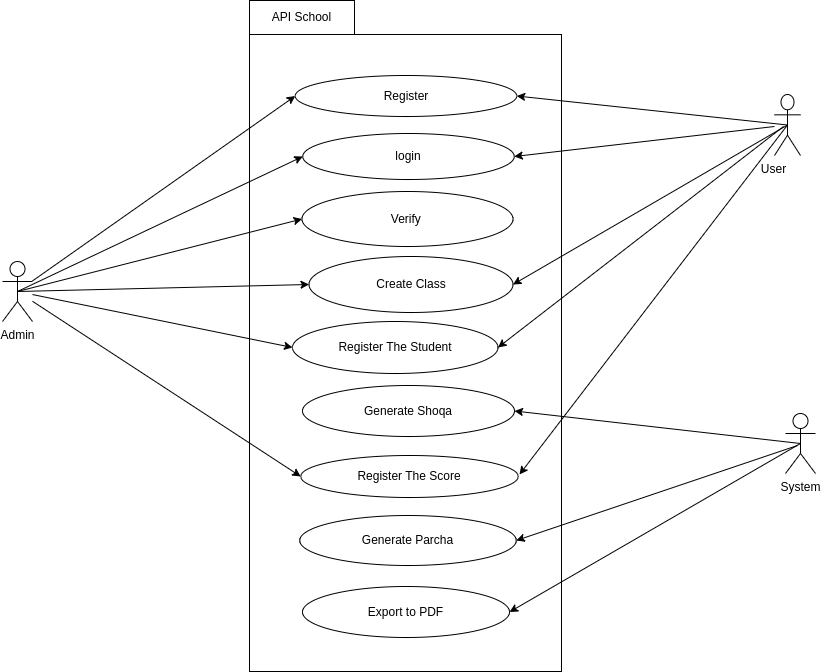

The diagram above was exported from draw.io. Its source (the exported page's mxGraphModel, read from the mxfile embedded in the PNG):
<mxGraphModel dx="1434" dy="843" grid="0" gridSize="10" guides="1" tooltips="1" connect="1" arrows="1" fold="1" page="1" pageScale="1" pageWidth="1169" pageHeight="827" math="0" shadow="0">
  <root>
    <mxCell id="0" />
    <mxCell id="1" parent="0" />
    <mxCell id="f6gkRjC_dTK9QxlhKb2g-6" value="" style="rounded=0;whiteSpace=wrap;html=1;" parent="1" vertex="1">
      <mxGeometry x="418" y="82" width="312" height="637" as="geometry" />
    </mxCell>
    <mxCell id="f6gkRjC_dTK9QxlhKb2g-8" value="API School" style="rounded=0;whiteSpace=wrap;html=1;" parent="1" vertex="1">
      <mxGeometry x="418" y="48" width="105" height="34" as="geometry" />
    </mxCell>
    <mxCell id="f6gkRjC_dTK9QxlhKb2g-10" value="Register" style="ellipse;whiteSpace=wrap;html=1;" parent="1" vertex="1">
      <mxGeometry x="463.75" y="123" width="221.5" height="41" as="geometry" />
    </mxCell>
    <mxCell id="f6gkRjC_dTK9QxlhKb2g-11" value="login" style="ellipse;whiteSpace=wrap;html=1;" parent="1" vertex="1">
      <mxGeometry x="471.25" y="181" width="211.5" height="46" as="geometry" />
    </mxCell>
    <mxCell id="f6gkRjC_dTK9QxlhKb2g-12" value="Create Class" style="ellipse;whiteSpace=wrap;html=1;" parent="1" vertex="1">
      <mxGeometry x="477.5" y="304" width="204" height="56" as="geometry" />
    </mxCell>
    <mxCell id="f6gkRjC_dTK9QxlhKb2g-13" value="Register The Student" style="ellipse;whiteSpace=wrap;html=1;" parent="1" vertex="1">
      <mxGeometry x="461" y="369" width="205.5" height="52" as="geometry" />
    </mxCell>
    <mxCell id="f6gkRjC_dTK9QxlhKb2g-14" value="Generate Shoqa" style="ellipse;whiteSpace=wrap;html=1;" parent="1" vertex="1">
      <mxGeometry x="471" y="433" width="212" height="51" as="geometry" />
    </mxCell>
    <mxCell id="f6gkRjC_dTK9QxlhKb2g-15" value="Register The Score" style="ellipse;whiteSpace=wrap;html=1;" parent="1" vertex="1">
      <mxGeometry x="469.25" y="503" width="217.5" height="42" as="geometry" />
    </mxCell>
    <mxCell id="f6gkRjC_dTK9QxlhKb2g-16" value="Generate Parcha" style="ellipse;whiteSpace=wrap;html=1;" parent="1" vertex="1">
      <mxGeometry x="468.25" y="563" width="216.5" height="50" as="geometry" />
    </mxCell>
    <mxCell id="f6gkRjC_dTK9QxlhKb2g-17" value="Export to PDF" style="ellipse;whiteSpace=wrap;html=1;" parent="1" vertex="1">
      <mxGeometry x="471" y="634" width="207" height="51" as="geometry" />
    </mxCell>
    <mxCell id="f6gkRjC_dTK9QxlhKb2g-18" value="Admin" style="shape=umlActor;verticalLabelPosition=bottom;verticalAlign=top;html=1;outlineConnect=0;" parent="1" vertex="1">
      <mxGeometry x="171" y="309" width="30" height="60" as="geometry" />
    </mxCell>
    <mxCell id="f6gkRjC_dTK9QxlhKb2g-19" value="System" style="shape=umlActor;verticalLabelPosition=bottom;verticalAlign=top;html=1;outlineConnect=0;" parent="1" vertex="1">
      <mxGeometry x="954" y="461" width="30" height="60" as="geometry" />
    </mxCell>
    <mxCell id="f6gkRjC_dTK9QxlhKb2g-20" value="User&lt;span style=&quot;white-space: pre;&quot;&gt;&#09;&lt;/span&gt;" style="shape=umlActor;verticalLabelPosition=bottom;verticalAlign=top;html=1;outlineConnect=0;" parent="1" vertex="1">
      <mxGeometry x="943" y="142" width="26" height="61" as="geometry" />
    </mxCell>
    <mxCell id="f6gkRjC_dTK9QxlhKb2g-23" value="" style="endArrow=classic;html=1;rounded=0;exitX=0.5;exitY=0.5;exitDx=0;exitDy=0;exitPerimeter=0;entryX=1;entryY=0.5;entryDx=0;entryDy=0;" parent="1" source="f6gkRjC_dTK9QxlhKb2g-20" target="f6gkRjC_dTK9QxlhKb2g-10" edge="1">
      <mxGeometry width="50" height="50" relative="1" as="geometry">
        <mxPoint x="531" y="395" as="sourcePoint" />
        <mxPoint x="581" y="345" as="targetPoint" />
      </mxGeometry>
    </mxCell>
    <mxCell id="f6gkRjC_dTK9QxlhKb2g-25" value="" style="endArrow=classic;html=1;rounded=0;exitX=0.5;exitY=0.5;exitDx=0;exitDy=0;exitPerimeter=0;entryX=0;entryY=0.5;entryDx=0;entryDy=0;" parent="1" source="f6gkRjC_dTK9QxlhKb2g-18" target="f6gkRjC_dTK9QxlhKb2g-11" edge="1">
      <mxGeometry width="50" height="50" relative="1" as="geometry">
        <mxPoint x="531" y="395" as="sourcePoint" />
        <mxPoint x="581" y="345" as="targetPoint" />
      </mxGeometry>
    </mxCell>
    <mxCell id="f6gkRjC_dTK9QxlhKb2g-27" value="" style="endArrow=classic;html=1;rounded=0;entryX=0;entryY=0.5;entryDx=0;entryDy=0;exitX=0.5;exitY=0.5;exitDx=0;exitDy=0;exitPerimeter=0;" parent="1" source="f6gkRjC_dTK9QxlhKb2g-18" target="f6gkRjC_dTK9QxlhKb2g-12" edge="1">
      <mxGeometry width="50" height="50" relative="1" as="geometry">
        <mxPoint x="531" y="395" as="sourcePoint" />
        <mxPoint x="581" y="345" as="targetPoint" />
      </mxGeometry>
    </mxCell>
    <mxCell id="f6gkRjC_dTK9QxlhKb2g-29" value="" style="endArrow=classic;html=1;rounded=0;entryX=1;entryY=0.5;entryDx=0;entryDy=0;" parent="1" target="f6gkRjC_dTK9QxlhKb2g-13" edge="1">
      <mxGeometry width="50" height="50" relative="1" as="geometry">
        <mxPoint x="952" y="174" as="sourcePoint" />
        <mxPoint x="581" y="345" as="targetPoint" />
      </mxGeometry>
    </mxCell>
    <mxCell id="f6gkRjC_dTK9QxlhKb2g-30" value="" style="endArrow=classic;html=1;rounded=0;entryX=1;entryY=0.5;entryDx=0;entryDy=0;exitX=0.5;exitY=0.5;exitDx=0;exitDy=0;exitPerimeter=0;" parent="1" source="f6gkRjC_dTK9QxlhKb2g-19" target="f6gkRjC_dTK9QxlhKb2g-14" edge="1">
      <mxGeometry width="50" height="50" relative="1" as="geometry">
        <mxPoint x="531" y="395" as="sourcePoint" />
        <mxPoint x="581" y="345" as="targetPoint" />
      </mxGeometry>
    </mxCell>
    <mxCell id="f6gkRjC_dTK9QxlhKb2g-31" value="" style="endArrow=classic;html=1;rounded=0;exitX=0.5;exitY=0.5;exitDx=0;exitDy=0;exitPerimeter=0;" parent="1" source="f6gkRjC_dTK9QxlhKb2g-20" edge="1">
      <mxGeometry width="50" height="50" relative="1" as="geometry">
        <mxPoint x="531" y="395" as="sourcePoint" />
        <mxPoint x="688" y="522" as="targetPoint" />
      </mxGeometry>
    </mxCell>
    <mxCell id="f6gkRjC_dTK9QxlhKb2g-32" value="" style="endArrow=classic;html=1;rounded=0;entryX=1;entryY=0.5;entryDx=0;entryDy=0;" parent="1" target="f6gkRjC_dTK9QxlhKb2g-16" edge="1">
      <mxGeometry width="50" height="50" relative="1" as="geometry">
        <mxPoint x="966" y="493" as="sourcePoint" />
        <mxPoint x="581" y="345" as="targetPoint" />
      </mxGeometry>
    </mxCell>
    <mxCell id="f6gkRjC_dTK9QxlhKb2g-33" value="" style="endArrow=classic;html=1;rounded=0;entryX=1;entryY=0.5;entryDx=0;entryDy=0;exitX=0.5;exitY=0.5;exitDx=0;exitDy=0;exitPerimeter=0;" parent="1" source="f6gkRjC_dTK9QxlhKb2g-19" target="f6gkRjC_dTK9QxlhKb2g-17" edge="1">
      <mxGeometry width="50" height="50" relative="1" as="geometry">
        <mxPoint x="531" y="395" as="sourcePoint" />
        <mxPoint x="581" y="345" as="targetPoint" />
      </mxGeometry>
    </mxCell>
    <mxCell id="ctSRPnBfvVxHLHWvBryt-1" value="Verify&amp;nbsp;" style="ellipse;whiteSpace=wrap;html=1;" vertex="1" parent="1">
      <mxGeometry x="470.5" y="239" width="211" height="55" as="geometry" />
    </mxCell>
    <mxCell id="ctSRPnBfvVxHLHWvBryt-2" value="" style="endArrow=classic;html=1;rounded=0;exitX=0.5;exitY=0.5;exitDx=0;exitDy=0;exitPerimeter=0;entryX=0;entryY=0.5;entryDx=0;entryDy=0;" edge="1" parent="1" source="f6gkRjC_dTK9QxlhKb2g-18" target="ctSRPnBfvVxHLHWvBryt-1">
      <mxGeometry width="50" height="50" relative="1" as="geometry">
        <mxPoint x="558" y="458" as="sourcePoint" />
        <mxPoint x="608" y="408" as="targetPoint" />
      </mxGeometry>
    </mxCell>
    <mxCell id="ctSRPnBfvVxHLHWvBryt-3" value="" style="endArrow=classic;html=1;rounded=0;entryX=1;entryY=0.5;entryDx=0;entryDy=0;" edge="1" parent="1" source="f6gkRjC_dTK9QxlhKb2g-20" target="f6gkRjC_dTK9QxlhKb2g-11">
      <mxGeometry width="50" height="50" relative="1" as="geometry">
        <mxPoint x="558" y="458" as="sourcePoint" />
        <mxPoint x="608" y="408" as="targetPoint" />
      </mxGeometry>
    </mxCell>
    <mxCell id="ctSRPnBfvVxHLHWvBryt-4" value="" style="endArrow=classic;html=1;rounded=0;exitX=0.5;exitY=0.5;exitDx=0;exitDy=0;exitPerimeter=0;entryX=1;entryY=0.5;entryDx=0;entryDy=0;" edge="1" parent="1" source="f6gkRjC_dTK9QxlhKb2g-20" target="f6gkRjC_dTK9QxlhKb2g-12">
      <mxGeometry width="50" height="50" relative="1" as="geometry">
        <mxPoint x="558" y="458" as="sourcePoint" />
        <mxPoint x="608" y="408" as="targetPoint" />
      </mxGeometry>
    </mxCell>
    <mxCell id="ctSRPnBfvVxHLHWvBryt-5" value="" style="endArrow=classic;html=1;rounded=0;entryX=0;entryY=0.5;entryDx=0;entryDy=0;" edge="1" parent="1" source="f6gkRjC_dTK9QxlhKb2g-18" target="f6gkRjC_dTK9QxlhKb2g-13">
      <mxGeometry width="50" height="50" relative="1" as="geometry">
        <mxPoint x="558" y="458" as="sourcePoint" />
        <mxPoint x="608" y="408" as="targetPoint" />
      </mxGeometry>
    </mxCell>
    <mxCell id="ctSRPnBfvVxHLHWvBryt-6" value="" style="endArrow=classic;html=1;rounded=0;entryX=0;entryY=0.5;entryDx=0;entryDy=0;" edge="1" parent="1" source="f6gkRjC_dTK9QxlhKb2g-18" target="f6gkRjC_dTK9QxlhKb2g-15">
      <mxGeometry width="50" height="50" relative="1" as="geometry">
        <mxPoint x="558" y="458" as="sourcePoint" />
        <mxPoint x="608" y="408" as="targetPoint" />
      </mxGeometry>
    </mxCell>
    <mxCell id="ctSRPnBfvVxHLHWvBryt-7" value="" style="endArrow=classic;html=1;rounded=0;entryX=0;entryY=0.5;entryDx=0;entryDy=0;" edge="1" parent="1" source="f6gkRjC_dTK9QxlhKb2g-18" target="f6gkRjC_dTK9QxlhKb2g-10">
      <mxGeometry width="50" height="50" relative="1" as="geometry">
        <mxPoint x="558" y="458" as="sourcePoint" />
        <mxPoint x="608" y="408" as="targetPoint" />
      </mxGeometry>
    </mxCell>
  </root>
</mxGraphModel>